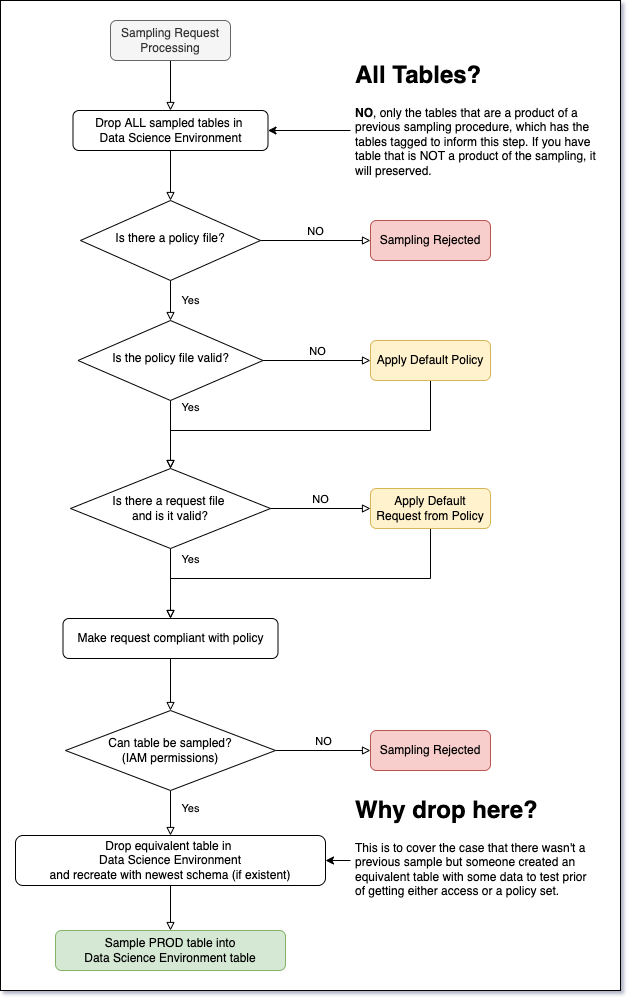

The diagram above was exported from draw.io. Its source (the exported page's mxGraphModel, read from the mxfile embedded in the PNG):
<mxGraphModel dx="786" dy="2241" grid="1" gridSize="10" guides="1" tooltips="1" connect="1" arrows="1" fold="1" page="1" pageScale="1" pageWidth="827" pageHeight="1169" math="0" shadow="0">
  <root>
    <mxCell id="WIyWlLk6GJQsqaUBKTNV-0" />
    <mxCell id="WIyWlLk6GJQsqaUBKTNV-1" parent="WIyWlLk6GJQsqaUBKTNV-0" />
    <mxCell id="HBVRrWPdNmQB4soXgHZh-0" value="" style="rounded=0;whiteSpace=wrap;html=1;" vertex="1" parent="WIyWlLk6GJQsqaUBKTNV-1">
      <mxGeometry x="50" y="-30" width="620" height="990" as="geometry" />
    </mxCell>
    <mxCell id="yapbZNu1Kkb-PvQqDSp6-19" style="edgeStyle=orthogonalEdgeStyle;rounded=0;orthogonalLoop=1;jettySize=auto;html=1;endArrow=block;endFill=0;endSize=6;" parent="WIyWlLk6GJQsqaUBKTNV-1" source="WIyWlLk6GJQsqaUBKTNV-3" target="yapbZNu1Kkb-PvQqDSp6-18" edge="1">
      <mxGeometry relative="1" as="geometry" />
    </mxCell>
    <mxCell id="WIyWlLk6GJQsqaUBKTNV-3" value="Sampling Request Processing" style="rounded=1;whiteSpace=wrap;html=1;fontSize=12;glass=0;strokeWidth=1;shadow=0;fillColor=#f5f5f5;fontColor=#333333;strokeColor=#666666;" parent="WIyWlLk6GJQsqaUBKTNV-1" vertex="1">
      <mxGeometry x="160" y="-10" width="120" height="40" as="geometry" />
    </mxCell>
    <mxCell id="WIyWlLk6GJQsqaUBKTNV-4" value="Yes" style="rounded=0;html=1;jettySize=auto;orthogonalLoop=1;fontSize=11;endArrow=block;endFill=0;endSize=6;strokeWidth=1;shadow=0;labelBackgroundColor=none;edgeStyle=orthogonalEdgeStyle;" parent="WIyWlLk6GJQsqaUBKTNV-1" source="WIyWlLk6GJQsqaUBKTNV-6" target="WIyWlLk6GJQsqaUBKTNV-10" edge="1">
      <mxGeometry y="20" relative="1" as="geometry">
        <mxPoint as="offset" />
      </mxGeometry>
    </mxCell>
    <mxCell id="yapbZNu1Kkb-PvQqDSp6-0" value="NO" style="edgeStyle=orthogonalEdgeStyle;rounded=0;orthogonalLoop=1;jettySize=auto;html=1;align=center;verticalAlign=bottom;endArrow=block;endFill=0;labelBackgroundColor=none;" parent="WIyWlLk6GJQsqaUBKTNV-1" source="WIyWlLk6GJQsqaUBKTNV-6" target="WIyWlLk6GJQsqaUBKTNV-12" edge="1">
      <mxGeometry relative="1" as="geometry" />
    </mxCell>
    <mxCell id="WIyWlLk6GJQsqaUBKTNV-6" value="Is there a policy file?" style="rhombus;whiteSpace=wrap;html=1;shadow=0;fontFamily=Helvetica;fontSize=12;align=center;strokeWidth=1;spacing=6;spacingTop=-4;" parent="WIyWlLk6GJQsqaUBKTNV-1" vertex="1">
      <mxGeometry x="130" y="170" width="180" height="80" as="geometry" />
    </mxCell>
    <mxCell id="WIyWlLk6GJQsqaUBKTNV-8" value="Yes" style="rounded=0;html=1;jettySize=auto;orthogonalLoop=1;fontSize=11;endArrow=block;endFill=0;endSize=6;strokeWidth=1;shadow=0;labelBackgroundColor=none;edgeStyle=orthogonalEdgeStyle;" parent="WIyWlLk6GJQsqaUBKTNV-1" source="WIyWlLk6GJQsqaUBKTNV-10" target="yapbZNu1Kkb-PvQqDSp6-3" edge="1">
      <mxGeometry x="-0.8" y="20" relative="1" as="geometry">
        <mxPoint as="offset" />
        <mxPoint x="250" y="440" as="targetPoint" />
      </mxGeometry>
    </mxCell>
    <mxCell id="yapbZNu1Kkb-PvQqDSp6-2" value="NO" style="edgeStyle=orthogonalEdgeStyle;rounded=0;orthogonalLoop=1;jettySize=auto;html=1;endArrow=block;endFill=0;verticalAlign=bottom;labelBackgroundColor=none;" parent="WIyWlLk6GJQsqaUBKTNV-1" source="WIyWlLk6GJQsqaUBKTNV-10" target="yapbZNu1Kkb-PvQqDSp6-1" edge="1">
      <mxGeometry relative="1" as="geometry" />
    </mxCell>
    <mxCell id="WIyWlLk6GJQsqaUBKTNV-10" value="Is the policy file valid?" style="rhombus;whiteSpace=wrap;html=1;shadow=0;fontFamily=Helvetica;fontSize=12;align=center;strokeWidth=1;spacing=6;spacingTop=-4;" parent="WIyWlLk6GJQsqaUBKTNV-1" vertex="1">
      <mxGeometry x="127.5" y="290" width="185" height="80" as="geometry" />
    </mxCell>
    <mxCell id="WIyWlLk6GJQsqaUBKTNV-12" value="Sampling Rejected" style="rounded=1;whiteSpace=wrap;html=1;fontSize=12;glass=0;strokeWidth=1;shadow=0;fillColor=#f8cecc;strokeColor=#b85450;" parent="WIyWlLk6GJQsqaUBKTNV-1" vertex="1">
      <mxGeometry x="420" y="190" width="120" height="40" as="geometry" />
    </mxCell>
    <mxCell id="yapbZNu1Kkb-PvQqDSp6-6" style="edgeStyle=orthogonalEdgeStyle;rounded=0;orthogonalLoop=1;jettySize=auto;html=1;entryX=0.5;entryY=0;entryDx=0;entryDy=0;endArrow=block;endFill=0;endSize=6;" parent="WIyWlLk6GJQsqaUBKTNV-1" source="yapbZNu1Kkb-PvQqDSp6-1" target="yapbZNu1Kkb-PvQqDSp6-3" edge="1">
      <mxGeometry relative="1" as="geometry">
        <Array as="points">
          <mxPoint x="480" y="400" />
          <mxPoint x="220" y="400" />
        </Array>
      </mxGeometry>
    </mxCell>
    <mxCell id="yapbZNu1Kkb-PvQqDSp6-1" value="Apply Default Policy" style="rounded=1;whiteSpace=wrap;html=1;fillColor=#fff2cc;strokeColor=#d6b656;" parent="WIyWlLk6GJQsqaUBKTNV-1" vertex="1">
      <mxGeometry x="420" y="310" width="120" height="40" as="geometry" />
    </mxCell>
    <mxCell id="yapbZNu1Kkb-PvQqDSp6-5" value="Yes" style="edgeStyle=orthogonalEdgeStyle;rounded=0;orthogonalLoop=1;jettySize=auto;html=1;endArrow=block;endFill=0;align=center;labelPosition=right;verticalLabelPosition=middle;verticalAlign=middle;entryX=0.5;entryY=0;entryDx=0;entryDy=0;labelBackgroundColor=none;" parent="WIyWlLk6GJQsqaUBKTNV-1" source="yapbZNu1Kkb-PvQqDSp6-3" target="yapbZNu1Kkb-PvQqDSp6-10" edge="1">
      <mxGeometry x="-0.6923" y="20" relative="1" as="geometry">
        <mxPoint x="220" y="588" as="targetPoint" />
        <mxPoint as="offset" />
      </mxGeometry>
    </mxCell>
    <mxCell id="yapbZNu1Kkb-PvQqDSp6-3" value="Is there a request file &lt;br&gt;and is it valid?" style="rhombus;whiteSpace=wrap;html=1;" parent="WIyWlLk6GJQsqaUBKTNV-1" vertex="1">
      <mxGeometry x="120" y="438" width="200" height="80" as="geometry" />
    </mxCell>
    <mxCell id="yapbZNu1Kkb-PvQqDSp6-8" value="NO" style="edgeStyle=orthogonalEdgeStyle;rounded=0;orthogonalLoop=1;jettySize=auto;html=1;entryX=0;entryY=0.5;entryDx=0;entryDy=0;endArrow=block;endFill=0;verticalAlign=bottom;exitX=1;exitY=0.5;exitDx=0;exitDy=0;labelBackgroundColor=none;" parent="WIyWlLk6GJQsqaUBKTNV-1" source="yapbZNu1Kkb-PvQqDSp6-3" target="yapbZNu1Kkb-PvQqDSp6-7" edge="1">
      <mxGeometry relative="1" as="geometry" />
    </mxCell>
    <mxCell id="yapbZNu1Kkb-PvQqDSp6-9" style="edgeStyle=orthogonalEdgeStyle;rounded=0;orthogonalLoop=1;jettySize=auto;html=1;entryX=0.5;entryY=0;entryDx=0;entryDy=0;endArrow=block;endFill=0;" parent="WIyWlLk6GJQsqaUBKTNV-1" source="yapbZNu1Kkb-PvQqDSp6-7" target="yapbZNu1Kkb-PvQqDSp6-10" edge="1">
      <mxGeometry relative="1" as="geometry">
        <mxPoint x="220" y="588" as="targetPoint" />
        <Array as="points">
          <mxPoint x="480" y="548" />
          <mxPoint x="220" y="548" />
        </Array>
      </mxGeometry>
    </mxCell>
    <mxCell id="yapbZNu1Kkb-PvQqDSp6-7" value="Apply Default Request from Policy" style="rounded=1;whiteSpace=wrap;html=1;fillColor=#fff2cc;strokeColor=#d6b656;" parent="WIyWlLk6GJQsqaUBKTNV-1" vertex="1">
      <mxGeometry x="420" y="458" width="120" height="40" as="geometry" />
    </mxCell>
    <mxCell id="yapbZNu1Kkb-PvQqDSp6-12" style="edgeStyle=orthogonalEdgeStyle;rounded=0;orthogonalLoop=1;jettySize=auto;html=1;entryX=0.5;entryY=0;entryDx=0;entryDy=0;endArrow=block;endFill=0;endSize=6;" parent="WIyWlLk6GJQsqaUBKTNV-1" source="yapbZNu1Kkb-PvQqDSp6-10" target="yapbZNu1Kkb-PvQqDSp6-11" edge="1">
      <mxGeometry relative="1" as="geometry" />
    </mxCell>
    <mxCell id="yapbZNu1Kkb-PvQqDSp6-10" value="Make request compliant with policy" style="rounded=1;whiteSpace=wrap;html=1;" parent="WIyWlLk6GJQsqaUBKTNV-1" vertex="1">
      <mxGeometry x="112.5" y="588" width="215" height="40" as="geometry" />
    </mxCell>
    <mxCell id="yapbZNu1Kkb-PvQqDSp6-14" value="NO" style="edgeStyle=orthogonalEdgeStyle;rounded=0;orthogonalLoop=1;jettySize=auto;html=1;endArrow=block;endFill=0;endSize=6;verticalAlign=bottom;labelBackgroundColor=none;" parent="WIyWlLk6GJQsqaUBKTNV-1" source="yapbZNu1Kkb-PvQqDSp6-11" target="yapbZNu1Kkb-PvQqDSp6-13" edge="1">
      <mxGeometry relative="1" as="geometry" />
    </mxCell>
    <mxCell id="yapbZNu1Kkb-PvQqDSp6-17" value="Yes" style="edgeStyle=orthogonalEdgeStyle;rounded=0;orthogonalLoop=1;jettySize=auto;html=1;endArrow=block;endFill=0;endSize=6;labelBackgroundColor=none;" parent="WIyWlLk6GJQsqaUBKTNV-1" source="yapbZNu1Kkb-PvQqDSp6-11" target="yapbZNu1Kkb-PvQqDSp6-16" edge="1">
      <mxGeometry x="-0.2" y="20" relative="1" as="geometry">
        <mxPoint as="offset" />
      </mxGeometry>
    </mxCell>
    <mxCell id="yapbZNu1Kkb-PvQqDSp6-11" value="Can table be sampled?&lt;br&gt;(IAM permissions)" style="rhombus;whiteSpace=wrap;html=1;" parent="WIyWlLk6GJQsqaUBKTNV-1" vertex="1">
      <mxGeometry x="115" y="680" width="210" height="80" as="geometry" />
    </mxCell>
    <mxCell id="yapbZNu1Kkb-PvQqDSp6-13" value="Sampling Rejected" style="rounded=1;whiteSpace=wrap;html=1;fontSize=12;glass=0;strokeWidth=1;shadow=0;fillColor=#f8cecc;strokeColor=#b85450;" parent="WIyWlLk6GJQsqaUBKTNV-1" vertex="1">
      <mxGeometry x="420" y="700" width="120" height="40" as="geometry" />
    </mxCell>
    <mxCell id="yapbZNu1Kkb-PvQqDSp6-23" style="edgeStyle=orthogonalEdgeStyle;rounded=0;orthogonalLoop=1;jettySize=auto;html=1;entryX=0.5;entryY=0;entryDx=0;entryDy=0;endArrow=block;endFill=0;endSize=6;" parent="WIyWlLk6GJQsqaUBKTNV-1" source="yapbZNu1Kkb-PvQqDSp6-16" target="yapbZNu1Kkb-PvQqDSp6-22" edge="1">
      <mxGeometry relative="1" as="geometry" />
    </mxCell>
    <mxCell id="yapbZNu1Kkb-PvQqDSp6-16" value="Drop equivalent table in &lt;br&gt;Data Science Environment&lt;br&gt;and recreate with newest schema (if existent)" style="rounded=1;whiteSpace=wrap;html=1;fontSize=12;glass=0;strokeWidth=1;shadow=0;" parent="WIyWlLk6GJQsqaUBKTNV-1" vertex="1">
      <mxGeometry x="65" y="805" width="310" height="50" as="geometry" />
    </mxCell>
    <mxCell id="yapbZNu1Kkb-PvQqDSp6-20" style="edgeStyle=orthogonalEdgeStyle;rounded=0;orthogonalLoop=1;jettySize=auto;html=1;endArrow=block;endFill=0;endSize=6;" parent="WIyWlLk6GJQsqaUBKTNV-1" source="yapbZNu1Kkb-PvQqDSp6-18" target="WIyWlLk6GJQsqaUBKTNV-6" edge="1">
      <mxGeometry relative="1" as="geometry" />
    </mxCell>
    <mxCell id="yapbZNu1Kkb-PvQqDSp6-18" value="Drop ALL sampled tables in &lt;br&gt;Data Science Environment" style="rounded=1;whiteSpace=wrap;html=1;fontSize=12;glass=0;strokeWidth=1;shadow=0;" parent="WIyWlLk6GJQsqaUBKTNV-1" vertex="1">
      <mxGeometry x="122.5" y="80" width="195" height="40" as="geometry" />
    </mxCell>
    <mxCell id="yapbZNu1Kkb-PvQqDSp6-22" value="Sample PROD table into&lt;br&gt;Data Science Environment table" style="rounded=1;whiteSpace=wrap;html=1;fontSize=12;glass=0;strokeWidth=1;shadow=0;fillColor=#d5e8d4;strokeColor=#82b366;" parent="WIyWlLk6GJQsqaUBKTNV-1" vertex="1">
      <mxGeometry x="105" y="900" width="230" height="40" as="geometry" />
    </mxCell>
    <mxCell id="jSX6LzO4gFegvVEncWmI-1" style="edgeStyle=orthogonalEdgeStyle;rounded=0;orthogonalLoop=1;jettySize=auto;html=1;entryX=1;entryY=0.5;entryDx=0;entryDy=0;" parent="WIyWlLk6GJQsqaUBKTNV-1" source="yapbZNu1Kkb-PvQqDSp6-24" target="yapbZNu1Kkb-PvQqDSp6-16" edge="1">
      <mxGeometry relative="1" as="geometry" />
    </mxCell>
    <mxCell id="yapbZNu1Kkb-PvQqDSp6-24" value="&lt;h1&gt;Why drop here?&lt;/h1&gt;&lt;p&gt;This is to cover the case that there wasn't a previous sample but someone created an equivalent table with some data to test prior of getting either access or a policy set.&lt;/p&gt;" style="text;html=1;strokeColor=none;fillColor=none;spacing=5;spacingTop=-20;whiteSpace=wrap;overflow=hidden;rounded=0;" parent="WIyWlLk6GJQsqaUBKTNV-1" vertex="1">
      <mxGeometry x="400" y="760" width="250" height="140" as="geometry" />
    </mxCell>
    <mxCell id="jSX6LzO4gFegvVEncWmI-0" style="edgeStyle=orthogonalEdgeStyle;rounded=0;orthogonalLoop=1;jettySize=auto;html=1;entryX=1;entryY=0.5;entryDx=0;entryDy=0;" parent="WIyWlLk6GJQsqaUBKTNV-1" source="yapbZNu1Kkb-PvQqDSp6-25" target="yapbZNu1Kkb-PvQqDSp6-18" edge="1">
      <mxGeometry relative="1" as="geometry" />
    </mxCell>
    <mxCell id="yapbZNu1Kkb-PvQqDSp6-25" value="&lt;h1&gt;All Tables?&lt;/h1&gt;&lt;p&gt;&lt;b&gt;NO&lt;/b&gt;, only the tables that are a product of a previous sampling procedure, which has the tables tagged to inform this step. If you have table that is NOT a product of the sampling, it will preserved.&lt;/p&gt;" style="text;html=1;strokeColor=none;fillColor=none;spacing=5;spacingTop=-20;whiteSpace=wrap;overflow=hidden;rounded=0;" parent="WIyWlLk6GJQsqaUBKTNV-1" vertex="1">
      <mxGeometry x="400" y="25" width="250" height="150" as="geometry" />
    </mxCell>
  </root>
</mxGraphModel>